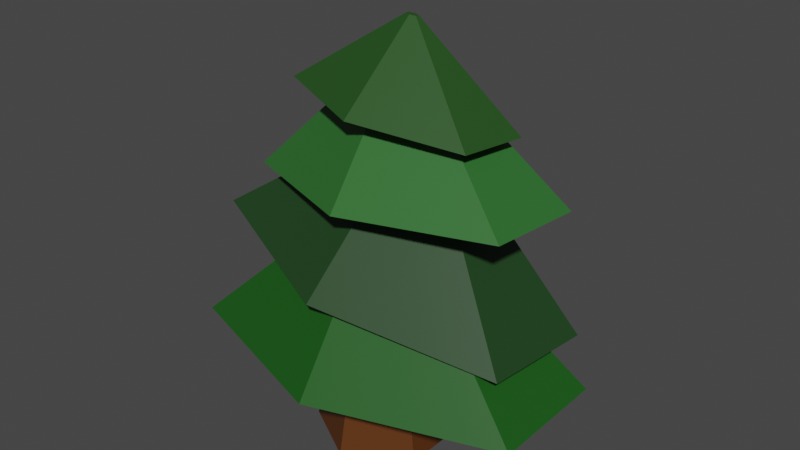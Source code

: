 # Source: Pinheiro.blend  (saved by Blender 3.1.7; exported with 4.5.12 LTS)
import bpy
from mathutils import Matrix  # noqa: F401  (used for matrix-valued properties, if any)

bpy.ops.wm.read_factory_settings(use_empty=True)
scene = bpy.context.scene
scene.name = 'Scene'

# ---- collections
col_collection = bpy.data.collections.new('Collection'); scene.collection.children.link(col_collection)

# ---- materials (node trees are filled in below, after node groups)
mat_material = bpy.data.materials.new('Material')
mat_material.use_transparent_shadow = False
mat_material_001 = bpy.data.materials.new('Material.001')
mat_material_001.use_transparent_shadow = False
mat_material_002 = bpy.data.materials.new('Material.002')
mat_material_002.use_transparent_shadow = False
mat_material_003 = bpy.data.materials.new('Material.003')
mat_material_003.use_transparent_shadow = False
mat_material_004 = bpy.data.materials.new('Material.004')
mat_material_004.use_transparent_shadow = False

# ---- material node trees
mat_material.use_nodes = True; mat_material.node_tree.nodes.clear()
_N = mat_material.node_tree.nodes; _L = mat_material.node_tree.links
n0 = _N.new('ShaderNodeBsdfPrincipled'); n0.name = 'Principled BSDF'; n0.location = (10, 300)
n0.distribution = 'GGX'
n0.subsurface_method = 'RANDOM_WALK_SKIN'
n0.inputs[0].default_value = (0.1025, 0.02925, 0.00284, 1.0)
n0.inputs[3].default_value = 1.45
n0.inputs[27].default_value = (0.0, 0.0, 0.0, 1.0)
n0.inputs[28].default_value = 1.0
n1 = _N.new('ShaderNodeOutputMaterial'); n1.name = 'Material Output'; n1.location = (300, 300)
_L.new(n0.outputs[0], n1.inputs[0])
n1.is_active_output = True
mat_material_001.use_nodes = True; mat_material_001.node_tree.nodes.clear()
_N = mat_material_001.node_tree.nodes; _L = mat_material_001.node_tree.links
n0 = _N.new('ShaderNodeBsdfPrincipled'); n0.name = 'Principled BSDF'; n0.location = (10, 300)
n0.distribution = 'GGX'
n0.subsurface_method = 'RANDOM_WALK_SKIN'
n0.inputs[0].default_value = (0.009292, 0.09084, 0.00809, 1.0)
n0.inputs[3].default_value = 1.45
n0.inputs[27].default_value = (0.0, 0.0, 0.0, 1.0)
n0.inputs[28].default_value = 1.0
n1 = _N.new('ShaderNodeOutputMaterial'); n1.name = 'Material Output'; n1.location = (300, 300)
_L.new(n0.outputs[0], n1.inputs[0])
n1.is_active_output = True
mat_material_002.use_nodes = True; mat_material_002.node_tree.nodes.clear()
_N = mat_material_002.node_tree.nodes; _L = mat_material_002.node_tree.links
n0 = _N.new('ShaderNodeBsdfPrincipled'); n0.name = 'Principled BSDF'; n0.location = (10, 300)
n0.distribution = 'GGX'
n0.subsurface_method = 'RANDOM_WALK_SKIN'
n0.inputs[0].default_value = (0.01382, 0.05222, 0.01319, 1.0)
n0.inputs[3].default_value = 1.45
n0.inputs[27].default_value = (0.0, 0.0, 0.0, 1.0)
n0.inputs[28].default_value = 1.0
n1 = _N.new('ShaderNodeOutputMaterial'); n1.name = 'Material Output'; n1.location = (300, 300)
_L.new(n0.outputs[0], n1.inputs[0])
n1.is_active_output = True
mat_material_003.use_nodes = True; mat_material_003.node_tree.nodes.clear()
_N = mat_material_003.node_tree.nodes; _L = mat_material_003.node_tree.links
n0 = _N.new('ShaderNodeBsdfPrincipled'); n0.name = 'Principled BSDF'; n0.location = (10, 300)
n0.distribution = 'GGX'
n0.subsurface_method = 'RANDOM_WALK_SKIN'
n0.inputs[0].default_value = (0.02736, 0.1424, 0.0269, 1.0)
n0.inputs[3].default_value = 1.45
n0.inputs[27].default_value = (0.0, 0.0, 0.0, 1.0)
n0.inputs[28].default_value = 1.0
n1 = _N.new('ShaderNodeOutputMaterial'); n1.name = 'Material Output'; n1.location = (300, 300)
_L.new(n0.outputs[0], n1.inputs[0])
n1.is_active_output = True
mat_material_004.use_nodes = True; mat_material_004.node_tree.nodes.clear()
_N = mat_material_004.node_tree.nodes; _L = mat_material_004.node_tree.links
n0 = _N.new('ShaderNodeBsdfPrincipled'); n0.name = 'Principled BSDF'; n0.location = (10, 300)
n0.distribution = 'GGX'
n0.subsurface_method = 'RANDOM_WALK_SKIN'
n0.inputs[0].default_value = (0.01829, 0.07658, 0.01297, 1.0)
n0.inputs[3].default_value = 1.45
n0.inputs[27].default_value = (0.0, 0.0, 0.0, 1.0)
n0.inputs[28].default_value = 1.0
n1 = _N.new('ShaderNodeOutputMaterial'); n1.name = 'Material Output'; n1.location = (300, 300)
_L.new(n0.outputs[0], n1.inputs[0])
n1.is_active_output = True

# ---- world
world_world = bpy.data.worlds.new('World'); scene.world = world_world
world_world.use_nodes = True; world_world.node_tree.nodes.clear()
_N = world_world.node_tree.nodes; _L = world_world.node_tree.links
n0 = _N.new('ShaderNodeOutputWorld'); n0.name = 'World Output'; n0.location = (300, 300)
n1 = _N.new('ShaderNodeBackground'); n1.name = 'Background'; n1.location = (10, 300)
n1.inputs[0].default_value = (0.05088, 0.05088, 0.05088, 1.0)
_L.new(n1.outputs[0], n0.inputs[0])
n0.is_active_output = True
world_world.color = (0.05088, 0.05088, 0.05088)
world_world.use_sun_shadow = False
world_world.sun_shadow_jitter_overblur = 0.0

# ---- meshes
me_cylinder = bpy.data.meshes.new('Cylinder')
me_cylinder.from_pydata([(0.0, 1.0, -1.0), (-8.219e-09, 0.5863, 1.0), (0.866, 0.5, -1.0), (0.5078, 0.2932, 1.0), (0.866, -0.5, -1.0), (0.5078, -0.2932, 1.0), (-8.742e-08, -1.0, -1.0), (-5.948e-08, -0.5863, 1.0), (-0.866, -0.5, -1.0), (-0.5078, -0.2932, 1.0), (-0.866, 0.5, -1.0), (-0.5078, 0.2932, 1.0)], [], [(0, 1, 3, 2), (2, 3, 5, 4), (4, 5, 7, 6), (6, 7, 9, 8), (3, 1, 11, 9, 7, 5), (8, 9, 11, 10), (10, 11, 1, 0), (0, 2, 4, 6, 8, 10)])
_uv = me_cylinder.uv_layers.new(name='UVMap')
_uv.uv.foreach_set('vector', [1.0, 0.5, 1.0, 1.0, 0.8333, 1.0, 0.8333, 0.5, 0.8333, 0.5, 0.8333, 1.0, 0.6667, 1.0, 0.6667, 0.5, 0.6667, 0.5, 0.6667, 1.0, 0.5, 1.0, 0.5, 0.5, 0.5, 0.5, 0.5, 1.0, 0.3333, 1.0, 0.3333, 0.5, 0.4578, 0.37, 0.25, 0.49, 0.04215, 0.37, 0.04215, 0.13, 0.25, 0.01, 0.4578, 0.13, 0.3333, 0.5, 0.3333, 1.0, 0.1667, 1.0, 0.1667, 0.5, 0.1667, 0.5, 0.1667, 1.0, -8.941e-08, 1.0, -8.941e-08, 0.5, 0.75, 0.49, 0.9578, 0.37, 0.9578, 0.13, 0.75, 0.01, 0.5422, 0.13, 0.5422, 0.37])
me_cylinder.materials.append(mat_material)
me_cylinder.use_remesh_preserve_volume = False
me_cylinder.use_remesh_preserve_attributes = False
me_cylinder.use_mirror_vertex_groups = False
me_cylinder.update()
me_cylinder_001 = bpy.data.meshes.new('Cylinder.001')
me_cylinder_001.from_pydata([(4.317e-08, 1.36, -1.0), (-1.421e-08, 0.346, 1.0), (1.178, 0.68, -1.0), (0.2997, 0.173, 1.0), (1.178, -0.68, -1.0), (0.2997, -0.173, 1.0), (-9.436e-08, -1.36, -1.0), (-4.446e-08, -0.346, 1.0), (-1.178, -0.68, -1.0), (-0.2997, -0.173, 1.0), (-1.178, 0.68, -1.0), (-0.2997, 0.173, 1.0), (2.503e-08, 1.711, -1.0), (1.482, 0.8557, -1.0), (1.482, -0.8557, -1.0), (-1.246e-07, -1.711, -1.0), (-1.482, -0.8557, -1.0), (-1.482, 0.8557, -1.0), (4.317e-08, 1.36, -0.6677), (1.178, 0.68, -0.6677), (1.178, -0.68, -0.6677), (-9.436e-08, -1.36, -0.6677), (-1.178, -0.68, -0.6677), (-1.178, 0.68, -0.6677)], [], [(12, 1, 3, 13), (13, 3, 5, 14), (14, 5, 7, 15), (15, 7, 9, 16), (3, 1, 11, 9, 7, 5), (16, 9, 11, 17), (17, 11, 1, 12), (8, 10, 23, 22), (2, 0, 12, 13), (4, 2, 13, 14), (6, 4, 14, 15), (8, 6, 15, 16), (10, 8, 16, 17), (0, 10, 17, 12), (18, 19, 20, 21, 22, 23), (4, 6, 21, 20), (0, 2, 19, 18), (10, 0, 18, 23), (6, 8, 22, 21), (2, 4, 20, 19)])
_uv = me_cylinder_001.uv_layers.new(name='UVMap')
_uv.uv.foreach_set('vector', [1.0, 0.5, 1.0, 1.0, 0.8333, 1.0, 0.8333, 0.5, 0.8333, 0.5, 0.8333, 1.0, 0.6667, 1.0, 0.6667, 0.5, 0.6667, 0.5, 0.6667, 1.0, 0.5, 1.0, 0.5, 0.5, 0.5, 0.5, 0.5, 1.0, 0.3333, 1.0, 0.3333, 0.5, 0.4578, 0.37, 0.25, 0.49, 0.04215, 0.37, 0.04215, 0.13, 0.25, 0.01, 0.4578, 0.13, 0.3333, 0.5, 0.3333, 1.0, 0.1667, 1.0, 0.1667, 0.5, 0.1667, 0.5, 0.1667, 1.0, -8.941e-08, 1.0, -8.941e-08, 0.5, 0.5848, 0.1546, 0.5848, 0.3454, 0.5848, 0.3454, 0.5848, 0.1546, 0.9152, 0.3454, 0.75, 0.4407, 0.75, 0.49, 0.9578, 0.37, 0.9152, 0.1546, 0.9152, 0.3454, 0.9578, 0.37, 0.9578, 0.13, 0.75, 0.05927, 0.9152, 0.1546, 0.9578, 0.13, 0.75, 0.01, 0.5848, 0.1546, 0.75, 0.05927, 0.75, 0.01, 0.5422, 0.13, 0.5848, 0.3454, 0.5848, 0.1546, 0.5422, 0.13, 0.5422, 0.37, 0.75, 0.4407, 0.5848, 0.3454, 0.5422, 0.37, 0.75, 0.49, 0.75, 0.4407, 0.9152, 0.3454, 0.9152, 0.1546, 0.75, 0.05927, 0.5848, 0.1546, 0.5848, 0.3454, 0.9152, 0.1546, 0.75, 0.05927, 0.75, 0.05927, 0.9152, 0.1546, 0.75, 0.4407, 0.9152, 0.3454, 0.9152, 0.3454, 0.75, 0.4407, 0.5848, 0.3454, 0.75, 0.4407, 0.75, 0.4407, 0.5848, 0.3454, 0.75, 0.05927, 0.5848, 0.1546, 0.5848, 0.1546, 0.75, 0.05927, 0.9152, 0.3454, 0.9152, 0.1546, 0.9152, 0.1546, 0.9152, 0.3454])
me_cylinder_001.materials.append(mat_material_001)
me_cylinder_001.use_remesh_preserve_volume = False
me_cylinder_001.use_remesh_preserve_attributes = False
me_cylinder_001.use_mirror_vertex_groups = False
me_cylinder_001.update()
me_cylinder_003 = bpy.data.meshes.new('Cylinder.003')
me_cylinder_003.from_pydata([(4.317e-08, 1.36, -1.0), (-1.421e-08, 0.346, 1.0), (1.178, 0.68, -1.0), (0.2997, 0.173, 1.0), (1.178, -0.68, -1.0), (0.2997, -0.173, 1.0), (-9.436e-08, -1.36, -1.0), (-4.446e-08, -0.346, 1.0), (-1.178, -0.68, -1.0), (-0.2997, -0.173, 1.0), (-1.178, 0.68, -1.0), (-0.2997, 0.173, 1.0), (2.503e-08, 1.711, -1.0), (1.482, 0.8557, -1.0), (1.482, -0.8557, -1.0), (-1.246e-07, -1.711, -1.0), (-1.482, -0.8557, -1.0), (-1.482, 0.8557, -1.0), (4.317e-08, 1.36, -0.6677), (1.178, 0.68, -0.6677), (1.178, -0.68, -0.6677), (-9.436e-08, -1.36, -0.6677), (-1.178, -0.68, -0.6677), (-1.178, 0.68, -0.6677)], [], [(12, 1, 3, 13), (13, 3, 5, 14), (14, 5, 7, 15), (15, 7, 9, 16), (3, 1, 11, 9, 7, 5), (16, 9, 11, 17), (17, 11, 1, 12), (8, 10, 23, 22), (2, 0, 12, 13), (4, 2, 13, 14), (6, 4, 14, 15), (8, 6, 15, 16), (10, 8, 16, 17), (0, 10, 17, 12), (18, 19, 20, 21, 22, 23), (4, 6, 21, 20), (0, 2, 19, 18), (10, 0, 18, 23), (6, 8, 22, 21), (2, 4, 20, 19)])
_uv = me_cylinder_003.uv_layers.new(name='UVMap')
_uv.uv.foreach_set('vector', [1.0, 0.5, 1.0, 1.0, 0.8333, 1.0, 0.8333, 0.5, 0.8333, 0.5, 0.8333, 1.0, 0.6667, 1.0, 0.6667, 0.5, 0.6667, 0.5, 0.6667, 1.0, 0.5, 1.0, 0.5, 0.5, 0.5, 0.5, 0.5, 1.0, 0.3333, 1.0, 0.3333, 0.5, 0.4578, 0.37, 0.25, 0.49, 0.04215, 0.37, 0.04215, 0.13, 0.25, 0.01, 0.4578, 0.13, 0.3333, 0.5, 0.3333, 1.0, 0.1667, 1.0, 0.1667, 0.5, 0.1667, 0.5, 0.1667, 1.0, -8.941e-08, 1.0, -8.941e-08, 0.5, 0.5848, 0.1546, 0.5848, 0.3454, 0.5848, 0.3454, 0.5848, 0.1546, 0.9152, 0.3454, 0.75, 0.4407, 0.75, 0.49, 0.9578, 0.37, 0.9152, 0.1546, 0.9152, 0.3454, 0.9578, 0.37, 0.9578, 0.13, 0.75, 0.05927, 0.9152, 0.1546, 0.9578, 0.13, 0.75, 0.01, 0.5848, 0.1546, 0.75, 0.05927, 0.75, 0.01, 0.5422, 0.13, 0.5848, 0.3454, 0.5848, 0.1546, 0.5422, 0.13, 0.5422, 0.37, 0.75, 0.4407, 0.5848, 0.3454, 0.5422, 0.37, 0.75, 0.49, 0.75, 0.4407, 0.9152, 0.3454, 0.9152, 0.1546, 0.75, 0.05927, 0.5848, 0.1546, 0.5848, 0.3454, 0.9152, 0.1546, 0.75, 0.05927, 0.75, 0.05927, 0.9152, 0.1546, 0.75, 0.4407, 0.9152, 0.3454, 0.9152, 0.3454, 0.75, 0.4407, 0.5848, 0.3454, 0.75, 0.4407, 0.75, 0.4407, 0.5848, 0.3454, 0.75, 0.05927, 0.5848, 0.1546, 0.5848, 0.1546, 0.75, 0.05927, 0.9152, 0.3454, 0.9152, 0.1546, 0.9152, 0.1546, 0.9152, 0.3454])
me_cylinder_003.materials.append(mat_material_002)
me_cylinder_003.use_remesh_preserve_volume = False
me_cylinder_003.use_remesh_preserve_attributes = False
me_cylinder_003.use_mirror_vertex_groups = False
me_cylinder_003.update()
me_cylinder_004 = bpy.data.meshes.new('Cylinder.004')
me_cylinder_004.from_pydata([(4.317e-08, 1.36, -1.0), (-1.421e-08, 0.346, 1.0), (1.178, 0.68, -1.0), (0.2997, 0.173, 1.0), (1.178, -0.68, -1.0), (0.2997, -0.173, 1.0), (-9.436e-08, -1.36, -1.0), (-4.446e-08, -0.346, 1.0), (-1.178, -0.68, -1.0), (-0.2997, -0.173, 1.0), (-1.178, 0.68, -1.0), (-0.2997, 0.173, 1.0), (2.503e-08, 1.711, -1.0), (1.482, 0.8557, -1.0), (1.482, -0.8557, -1.0), (-1.246e-07, -1.711, -1.0), (-1.482, -0.8557, -1.0), (-1.482, 0.8557, -1.0), (4.317e-08, 1.36, -0.6677), (1.178, 0.68, -0.6677), (1.178, -0.68, -0.6677), (-9.436e-08, -1.36, -0.6677), (-1.178, -0.68, -0.6677), (-1.178, 0.68, -0.6677)], [], [(12, 1, 3, 13), (13, 3, 5, 14), (14, 5, 7, 15), (15, 7, 9, 16), (3, 1, 11, 9, 7, 5), (16, 9, 11, 17), (17, 11, 1, 12), (8, 10, 23, 22), (2, 0, 12, 13), (4, 2, 13, 14), (6, 4, 14, 15), (8, 6, 15, 16), (10, 8, 16, 17), (0, 10, 17, 12), (18, 19, 20, 21, 22, 23), (4, 6, 21, 20), (0, 2, 19, 18), (10, 0, 18, 23), (6, 8, 22, 21), (2, 4, 20, 19)])
_uv = me_cylinder_004.uv_layers.new(name='UVMap')
_uv.uv.foreach_set('vector', [1.0, 0.5, 1.0, 1.0, 0.8333, 1.0, 0.8333, 0.5, 0.8333, 0.5, 0.8333, 1.0, 0.6667, 1.0, 0.6667, 0.5, 0.6667, 0.5, 0.6667, 1.0, 0.5, 1.0, 0.5, 0.5, 0.5, 0.5, 0.5, 1.0, 0.3333, 1.0, 0.3333, 0.5, 0.4578, 0.37, 0.25, 0.49, 0.04215, 0.37, 0.04215, 0.13, 0.25, 0.01, 0.4578, 0.13, 0.3333, 0.5, 0.3333, 1.0, 0.1667, 1.0, 0.1667, 0.5, 0.1667, 0.5, 0.1667, 1.0, -8.941e-08, 1.0, -8.941e-08, 0.5, 0.5848, 0.1546, 0.5848, 0.3454, 0.5848, 0.3454, 0.5848, 0.1546, 0.9152, 0.3454, 0.75, 0.4407, 0.75, 0.49, 0.9578, 0.37, 0.9152, 0.1546, 0.9152, 0.3454, 0.9578, 0.37, 0.9578, 0.13, 0.75, 0.05927, 0.9152, 0.1546, 0.9578, 0.13, 0.75, 0.01, 0.5848, 0.1546, 0.75, 0.05927, 0.75, 0.01, 0.5422, 0.13, 0.5848, 0.3454, 0.5848, 0.1546, 0.5422, 0.13, 0.5422, 0.37, 0.75, 0.4407, 0.5848, 0.3454, 0.5422, 0.37, 0.75, 0.49, 0.75, 0.4407, 0.9152, 0.3454, 0.9152, 0.1546, 0.75, 0.05927, 0.5848, 0.1546, 0.5848, 0.3454, 0.9152, 0.1546, 0.75, 0.05927, 0.75, 0.05927, 0.9152, 0.1546, 0.75, 0.4407, 0.9152, 0.3454, 0.9152, 0.3454, 0.75, 0.4407, 0.5848, 0.3454, 0.75, 0.4407, 0.75, 0.4407, 0.5848, 0.3454, 0.75, 0.05927, 0.5848, 0.1546, 0.5848, 0.1546, 0.75, 0.05927, 0.9152, 0.3454, 0.9152, 0.1546, 0.9152, 0.1546, 0.9152, 0.3454])
me_cylinder_004.materials.append(mat_material_003)
me_cylinder_004.use_remesh_preserve_volume = False
me_cylinder_004.use_remesh_preserve_attributes = False
me_cylinder_004.use_mirror_vertex_groups = False
me_cylinder_004.update()
me_cylinder_005 = bpy.data.meshes.new('Cylinder.005')
me_cylinder_005.from_pydata([(4.317e-08, 1.36, -1.0), (-4.783e-08, 0.09425, 1.0), (1.178, 0.68, -1.0), (0.08162, 0.04712, 1.0), (1.178, -0.68, -1.0), (0.08162, -0.04712, 1.0), (-9.436e-08, -1.36, -1.0), (-5.49e-08, -0.09425, 1.0), (-1.178, -0.68, -1.0), (-0.08162, -0.04712, 1.0), (-1.178, 0.68, -1.0), (-0.08162, 0.04712, 1.0), (2.503e-08, 1.711, -1.0), (1.482, 0.8557, -1.0), (1.482, -0.8557, -1.0), (-1.246e-07, -1.711, -1.0), (-1.482, -0.8557, -1.0), (-1.482, 0.8557, -1.0), (4.317e-08, 1.36, -0.6677), (1.178, 0.68, -0.6677), (1.178, -0.68, -0.6677), (-9.436e-08, -1.36, -0.6677), (-1.178, -0.68, -0.6677), (-1.178, 0.68, -0.6677)], [], [(12, 1, 3, 13), (13, 3, 5, 14), (14, 5, 7, 15), (15, 7, 9, 16), (3, 1, 11, 9, 7, 5), (16, 9, 11, 17), (17, 11, 1, 12), (8, 10, 23, 22), (2, 0, 12, 13), (4, 2, 13, 14), (6, 4, 14, 15), (8, 6, 15, 16), (10, 8, 16, 17), (0, 10, 17, 12), (18, 19, 20, 21, 22, 23), (4, 6, 21, 20), (0, 2, 19, 18), (10, 0, 18, 23), (6, 8, 22, 21), (2, 4, 20, 19)])
_uv = me_cylinder_005.uv_layers.new(name='UVMap')
_uv.uv.foreach_set('vector', [1.0, 0.5, 1.0, 1.0, 0.8333, 1.0, 0.8333, 0.5, 0.8333, 0.5, 0.8333, 1.0, 0.6667, 1.0, 0.6667, 0.5, 0.6667, 0.5, 0.6667, 1.0, 0.5, 1.0, 0.5, 0.5, 0.5, 0.5, 0.5, 1.0, 0.3333, 1.0, 0.3333, 0.5, 0.4578, 0.37, 0.25, 0.49, 0.04215, 0.37, 0.04215, 0.13, 0.25, 0.01, 0.4578, 0.13, 0.3333, 0.5, 0.3333, 1.0, 0.1667, 1.0, 0.1667, 0.5, 0.1667, 0.5, 0.1667, 1.0, -8.941e-08, 1.0, -8.941e-08, 0.5, 0.5848, 0.1546, 0.5848, 0.3454, 0.5848, 0.3454, 0.5848, 0.1546, 0.9152, 0.3454, 0.75, 0.4407, 0.75, 0.49, 0.9578, 0.37, 0.9152, 0.1546, 0.9152, 0.3454, 0.9578, 0.37, 0.9578, 0.13, 0.75, 0.05927, 0.9152, 0.1546, 0.9578, 0.13, 0.75, 0.01, 0.5848, 0.1546, 0.75, 0.05927, 0.75, 0.01, 0.5422, 0.13, 0.5848, 0.3454, 0.5848, 0.1546, 0.5422, 0.13, 0.5422, 0.37, 0.75, 0.4407, 0.5848, 0.3454, 0.5422, 0.37, 0.75, 0.49, 0.75, 0.4407, 0.9152, 0.3454, 0.9152, 0.1546, 0.75, 0.05927, 0.5848, 0.1546, 0.5848, 0.3454, 0.9152, 0.1546, 0.75, 0.05927, 0.75, 0.05927, 0.9152, 0.1546, 0.75, 0.4407, 0.9152, 0.3454, 0.9152, 0.3454, 0.75, 0.4407, 0.5848, 0.3454, 0.75, 0.4407, 0.75, 0.4407, 0.5848, 0.3454, 0.75, 0.05927, 0.5848, 0.1546, 0.5848, 0.1546, 0.75, 0.05927, 0.9152, 0.3454, 0.9152, 0.1546, 0.9152, 0.1546, 0.9152, 0.3454])
me_cylinder_005.materials.append(mat_material_004)
me_cylinder_005.use_remesh_preserve_volume = False
me_cylinder_005.use_remesh_preserve_attributes = False
me_cylinder_005.use_mirror_vertex_groups = False
me_cylinder_005.update()

# ---- objects
ob_cylinder = bpy.data.objects.new('Cylinder', me_cylinder)
ob_cylinder_001 = bpy.data.objects.new('Cylinder.001', me_cylinder_001)
ob_cylinder_003 = bpy.data.objects.new('Cylinder.003', me_cylinder_003)
ob_cylinder_004 = bpy.data.objects.new('Cylinder.004', me_cylinder_004)
ob_cylinder_005 = bpy.data.objects.new('Cylinder.005', me_cylinder_005)

# ---- transforms, parenting, visibility, modifiers, constraints
ob_cylinder.location = (0.0, 0.0, 1.083)
ob_cylinder.lineart.crease_threshold = 0.0
ob_cylinder_001.location = (0.0, 0.0, 2.3)
ob_cylinder_001.scale = (1.739, 1.0, 1.0)
ob_cylinder_001.lineart.crease_threshold = 0.0
ob_cylinder_003.location = (-0.01376, 0.4119, 3.279)
ob_cylinder_003.rotation_euler = (-0.05017, 0.1568, -0.07215)
ob_cylinder_003.scale = (1.654, 0.9508, 0.9508)
ob_cylinder_003.lineart.crease_threshold = 0.0
ob_cylinder_004.location = (-0.01376, 0.4119, 4.36)
ob_cylinder_004.rotation_euler = (-0.03495, -0.05494, -0.07137)
ob_cylinder_004.scale = (1.388, 0.7978, 0.7978)
ob_cylinder_004.lineart.crease_threshold = 0.0
ob_cylinder_005.location = (-0.01376, 0.4119, 5.212)
ob_cylinder_005.rotation_euler = (-0.07186, 0.06427, -0.09544)
ob_cylinder_005.scale = (1.016, 0.5841, 0.5841)
ob_cylinder_005.lineart.crease_threshold = 0.0

# ---- collection membership
col_collection.objects.link(ob_cylinder)
col_collection.objects.link(ob_cylinder_001)
col_collection.objects.link(ob_cylinder_003)
col_collection.objects.link(ob_cylinder_004)
col_collection.objects.link(ob_cylinder_005)

# ---- scene / render settings (as saved in the file)
scene.frame_start = 1; scene.frame_end = 250; scene.frame_set(1)
scene.render.engine = 'BLENDER_EEVEE_NEXT'
scene.cycles.use_denoising = False
scene.cycles.samples = 128
scene.cycles.sampling_pattern = 'TABULATED_SOBOL'
scene.cycles.use_adaptive_sampling = False
scene.cycles.use_light_tree = False
scene.view_settings.view_transform = 'Filmic'
bpy.context.view_layer.update()

# ---- added for rendering (the .blend has no active camera and no usable light): camera, sun
cam_auto = bpy.data.cameras.new('AutoCamera')
cam_auto.lens = 50.0
cam_auto.sensor_width = 36.0
cam_auto.clip_end = 1000.0
ob_auto_camera = bpy.data.objects.new('AutoCamera', cam_auto)
scene.collection.objects.link(ob_auto_camera)
ob_auto_camera.location = (8.19615, -9.58499, 9.59036)
ob_auto_camera.rotation_euler = (1.09748, -7.21219e-08, 0.694738)
scene.camera = ob_auto_camera
light_auto_sun = bpy.data.lights.new('AutoSun', 'SUN')
light_auto_sun.energy = 3.0
light_auto_sun.angle = 0.0523599
ob_auto_sun = bpy.data.objects.new('AutoSun', light_auto_sun)
scene.collection.objects.link(ob_auto_sun)
ob_auto_sun.rotation_euler = (0.872665, 0.174533, 0.523599)
bpy.context.view_layer.update()
